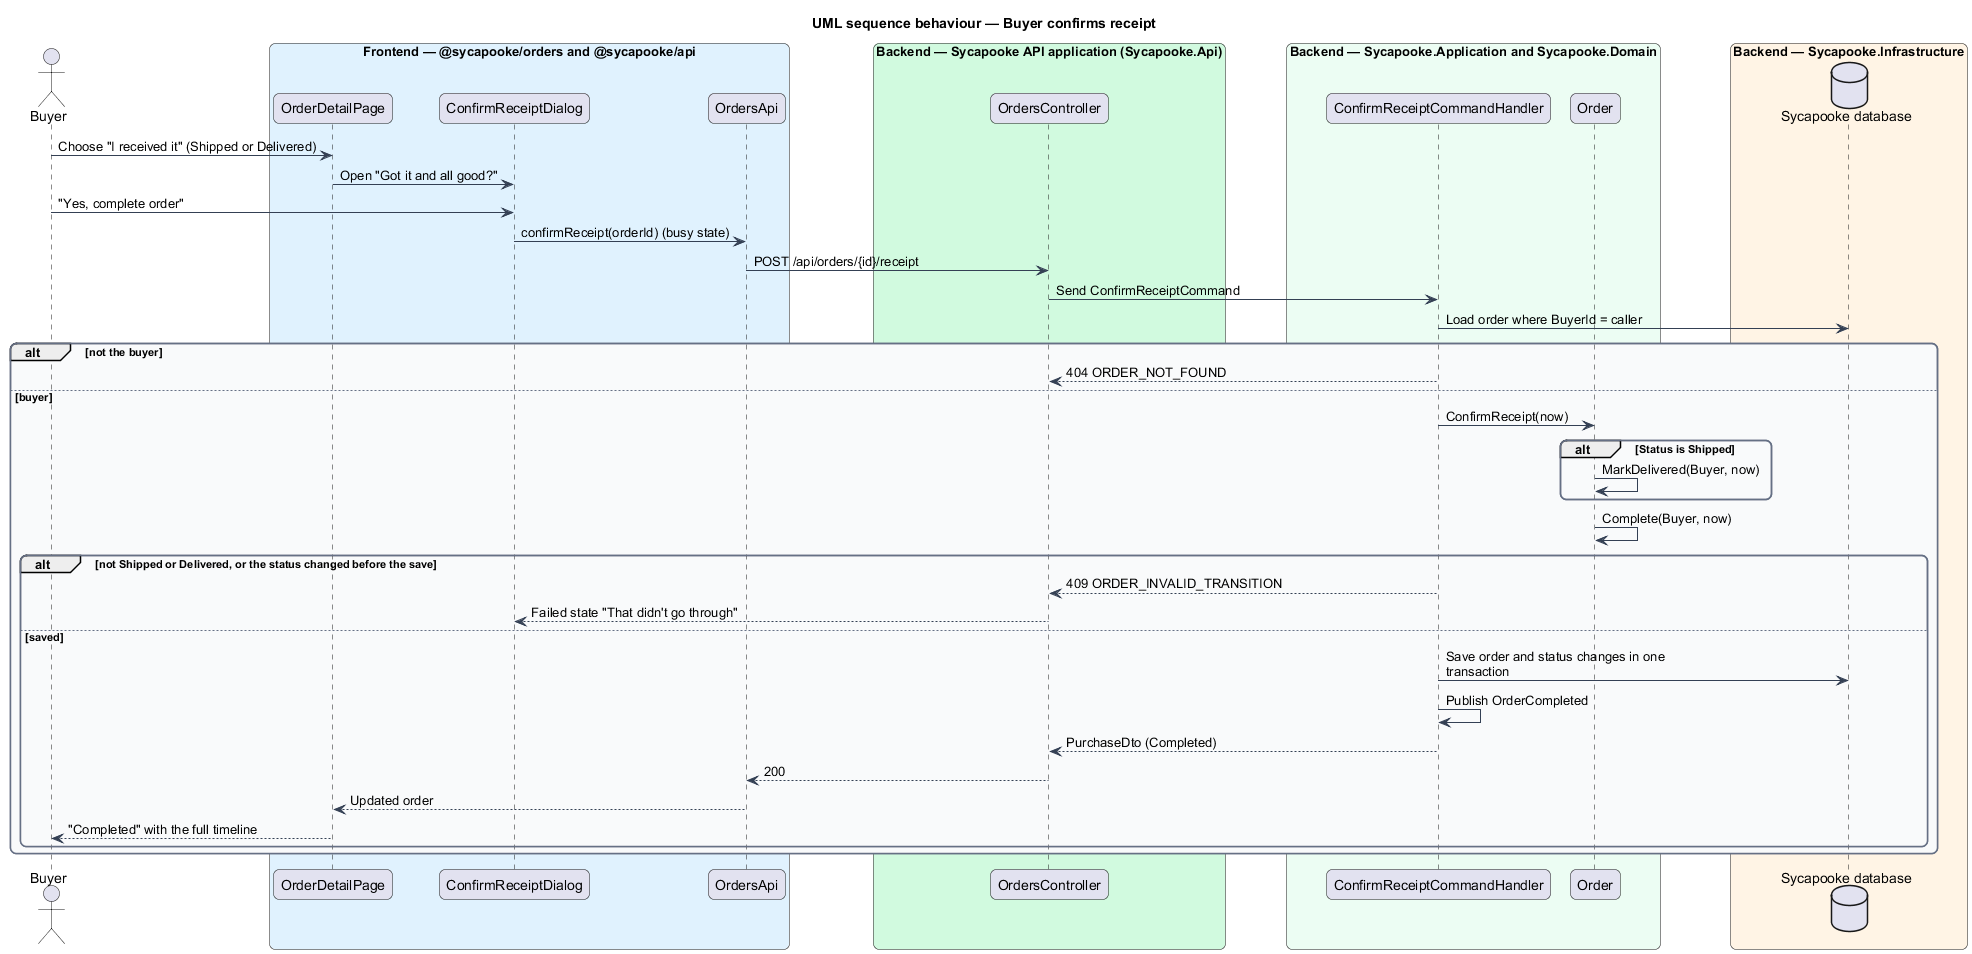

The diagram above was rendered by PlantUML. Its source (embedded in the PNG):
@startuml
title UML sequence behaviour — Buyer confirms receipt
skinparam backgroundColor #FFFFFF
skinparam shadowing false
skinparam roundcorner 12
skinparam defaultFontName Arial
skinparam ArrowColor #344054
skinparam rectangle {
  BorderColor #344054
  FontColor #101828
}
skinparam package {
  BorderColor #667085
  FontColor #101828
  BackgroundColor #F9FAFB
}
skinparam sequenceMessageAlign left
skinparam maxMessageSize 260
actor "Buyer" as actor
box "Frontend — @sycapooke/orders and @sycapooke/api" #E0F2FE
  participant "OrderDetailPage" as page
  participant "ConfirmReceiptDialog" as dlg
  participant "OrdersApi" as client
end box
box "Backend — Sycapooke API application (Sycapooke.Api)" #D1FADF
  participant "OrdersController" as ctrl
end box
box "Backend — Sycapooke.Application and Sycapooke.Domain" #ECFDF3
  participant "ConfirmReceiptCommandHandler" as h
  participant "Order" as order
end box
box "Backend — Sycapooke.Infrastructure" #FFF4E5
  database "Sycapooke database" as db
end box
actor -> page : Choose "I received it" (Shipped or Delivered)
page -> dlg : Open "Got it and all good?"
actor -> dlg : "Yes, complete order"
dlg -> client : confirmReceipt(orderId) (busy state)
client -> ctrl : POST /api/orders/{id}/receipt
ctrl -> h : Send ConfirmReceiptCommand
h -> db : Load order where BuyerId = caller
alt not the buyer
  h --> ctrl : 404 ORDER_NOT_FOUND
else buyer
  h -> order : ConfirmReceipt(now)
  alt Status is Shipped
    order -> order : MarkDelivered(Buyer, now)
  end
  order -> order : Complete(Buyer, now)
  alt not Shipped or Delivered, or the status changed before the save
    h --> ctrl : 409 ORDER_INVALID_TRANSITION
    ctrl --> dlg : Failed state "That didn't go through"
  else saved
    h -> db : Save order and status changes in one transaction
    h -> h : Publish OrderCompleted
    h --> ctrl : PurchaseDto (Completed)
    ctrl --> client : 200
    client --> page : Updated order
    page --> actor : "Completed" with the full timeline
  end
end
@enduml